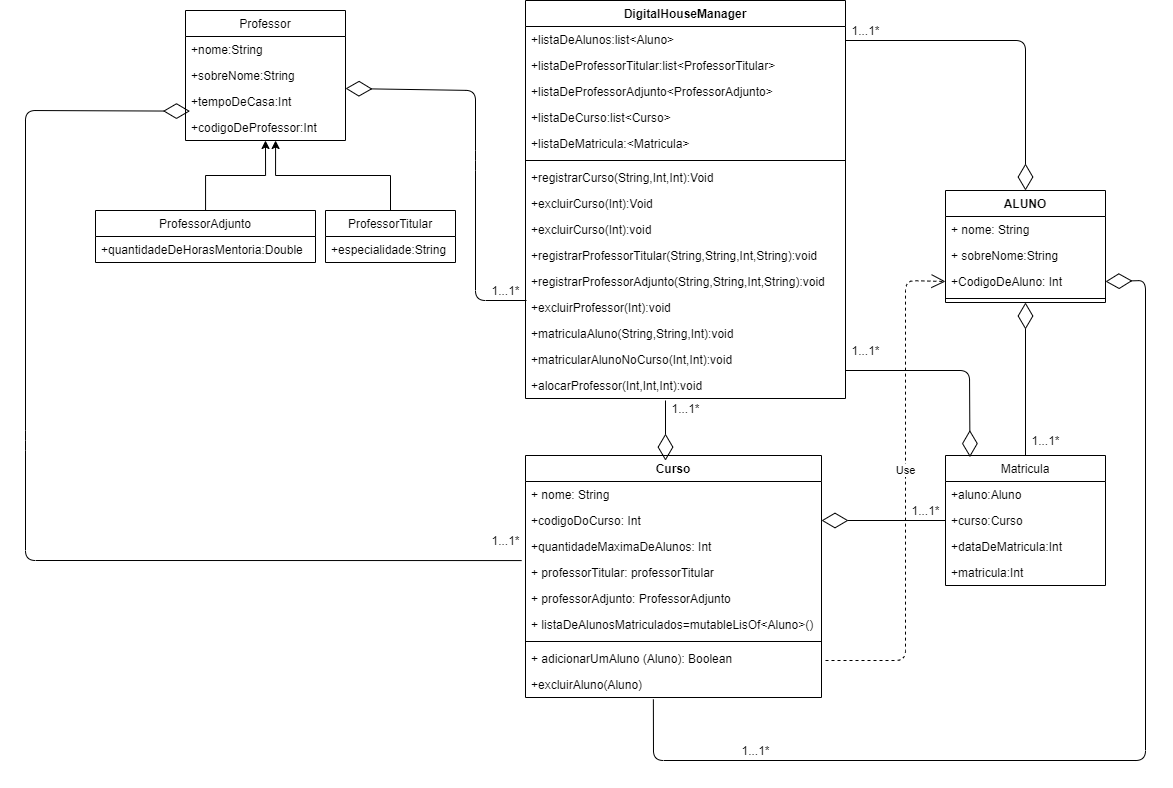

The diagram above was exported from draw.io. Its source (the exported page's mxGraphModel, read from the mxfile embedded in the PNG):
<mxGraphModel dx="1025" dy="567" grid="1" gridSize="10" guides="1" tooltips="1" connect="1" arrows="1" fold="1" page="1" pageScale="1" pageWidth="827" pageHeight="1169" math="0" shadow="0">
  <root>
    <mxCell id="0" />
    <mxCell id="1" parent="0" />
    <mxCell id="bvb_CW_wPmG9xmljxVwa-7" value="Curso" style="swimlane;fontStyle=1;align=center;verticalAlign=top;childLayout=stackLayout;horizontal=1;startSize=26;horizontalStack=0;resizeParent=1;resizeParentMax=0;resizeLast=0;collapsible=1;marginBottom=0;" vertex="1" parent="1">
      <mxGeometry x="980" y="455" width="296" height="242" as="geometry" />
    </mxCell>
    <mxCell id="bvb_CW_wPmG9xmljxVwa-8" value="+ nome: String" style="text;strokeColor=none;fillColor=none;align=left;verticalAlign=top;spacingLeft=4;spacingRight=4;overflow=hidden;rotatable=0;points=[[0,0.5],[1,0.5]];portConstraint=eastwest;" vertex="1" parent="bvb_CW_wPmG9xmljxVwa-7">
      <mxGeometry y="26" width="296" height="26" as="geometry" />
    </mxCell>
    <mxCell id="bvb_CW_wPmG9xmljxVwa-11" value="+codigoDoCurso: Int" style="text;strokeColor=none;fillColor=none;align=left;verticalAlign=top;spacingLeft=4;spacingRight=4;overflow=hidden;rotatable=0;points=[[0,0.5],[1,0.5]];portConstraint=eastwest;" vertex="1" parent="bvb_CW_wPmG9xmljxVwa-7">
      <mxGeometry y="52" width="296" height="26" as="geometry" />
    </mxCell>
    <mxCell id="bvb_CW_wPmG9xmljxVwa-12" value="+quantidadeMaximaDeAlunos: Int" style="text;strokeColor=none;fillColor=none;align=left;verticalAlign=top;spacingLeft=4;spacingRight=4;overflow=hidden;rotatable=0;points=[[0,0.5],[1,0.5]];portConstraint=eastwest;" vertex="1" parent="bvb_CW_wPmG9xmljxVwa-7">
      <mxGeometry y="78" width="296" height="26" as="geometry" />
    </mxCell>
    <mxCell id="bvb_CW_wPmG9xmljxVwa-13" value="+ professorTitular: professorTitular" style="text;strokeColor=none;fillColor=none;align=left;verticalAlign=top;spacingLeft=4;spacingRight=4;overflow=hidden;rotatable=0;points=[[0,0.5],[1,0.5]];portConstraint=eastwest;" vertex="1" parent="bvb_CW_wPmG9xmljxVwa-7">
      <mxGeometry y="104" width="296" height="26" as="geometry" />
    </mxCell>
    <mxCell id="bvb_CW_wPmG9xmljxVwa-14" value="+ professorAdjunto: ProfessorAdjunto" style="text;strokeColor=none;fillColor=none;align=left;verticalAlign=top;spacingLeft=4;spacingRight=4;overflow=hidden;rotatable=0;points=[[0,0.5],[1,0.5]];portConstraint=eastwest;" vertex="1" parent="bvb_CW_wPmG9xmljxVwa-7">
      <mxGeometry y="130" width="296" height="26" as="geometry" />
    </mxCell>
    <mxCell id="bvb_CW_wPmG9xmljxVwa-15" value="+ listaDeAlunosMatriculados=mutableLisOf&lt;Aluno&gt;()" style="text;strokeColor=none;fillColor=none;align=left;verticalAlign=top;spacingLeft=4;spacingRight=4;overflow=hidden;rotatable=0;points=[[0,0.5],[1,0.5]];portConstraint=eastwest;" vertex="1" parent="bvb_CW_wPmG9xmljxVwa-7">
      <mxGeometry y="156" width="296" height="26" as="geometry" />
    </mxCell>
    <mxCell id="bvb_CW_wPmG9xmljxVwa-9" value="" style="line;strokeWidth=1;fillColor=none;align=left;verticalAlign=middle;spacingTop=-1;spacingLeft=3;spacingRight=3;rotatable=0;labelPosition=right;points=[];portConstraint=eastwest;" vertex="1" parent="bvb_CW_wPmG9xmljxVwa-7">
      <mxGeometry y="182" width="296" height="8" as="geometry" />
    </mxCell>
    <mxCell id="bvb_CW_wPmG9xmljxVwa-16" value="+ adicionarUmAluno (Aluno): Boolean" style="text;strokeColor=none;fillColor=none;align=left;verticalAlign=top;spacingLeft=4;spacingRight=4;overflow=hidden;rotatable=0;points=[[0,0.5],[1,0.5]];portConstraint=eastwest;" vertex="1" parent="bvb_CW_wPmG9xmljxVwa-7">
      <mxGeometry y="190" width="296" height="26" as="geometry" />
    </mxCell>
    <mxCell id="bvb_CW_wPmG9xmljxVwa-17" value="+excluirAluno(Aluno)" style="text;strokeColor=none;fillColor=none;align=left;verticalAlign=top;spacingLeft=4;spacingRight=4;overflow=hidden;rotatable=0;points=[[0,0.5],[1,0.5]];portConstraint=eastwest;" vertex="1" parent="bvb_CW_wPmG9xmljxVwa-7">
      <mxGeometry y="216" width="296" height="26" as="geometry" />
    </mxCell>
    <mxCell id="bvb_CW_wPmG9xmljxVwa-23" value="Matricula" style="swimlane;fontStyle=0;childLayout=stackLayout;horizontal=1;startSize=26;fillColor=none;horizontalStack=0;resizeParent=1;resizeParentMax=0;resizeLast=0;collapsible=1;marginBottom=0;" vertex="1" parent="1">
      <mxGeometry x="1400" y="455" width="160" height="130" as="geometry" />
    </mxCell>
    <mxCell id="bvb_CW_wPmG9xmljxVwa-24" value="+aluno:Aluno" style="text;strokeColor=none;fillColor=none;align=left;verticalAlign=top;spacingLeft=4;spacingRight=4;overflow=hidden;rotatable=0;points=[[0,0.5],[1,0.5]];portConstraint=eastwest;" vertex="1" parent="bvb_CW_wPmG9xmljxVwa-23">
      <mxGeometry y="26" width="160" height="26" as="geometry" />
    </mxCell>
    <mxCell id="bvb_CW_wPmG9xmljxVwa-25" value="+curso:Curso" style="text;strokeColor=none;fillColor=none;align=left;verticalAlign=top;spacingLeft=4;spacingRight=4;overflow=hidden;rotatable=0;points=[[0,0.5],[1,0.5]];portConstraint=eastwest;" vertex="1" parent="bvb_CW_wPmG9xmljxVwa-23">
      <mxGeometry y="52" width="160" height="26" as="geometry" />
    </mxCell>
    <mxCell id="bvb_CW_wPmG9xmljxVwa-26" value="+dataDeMatricula:Int" style="text;strokeColor=none;fillColor=none;align=left;verticalAlign=top;spacingLeft=4;spacingRight=4;overflow=hidden;rotatable=0;points=[[0,0.5],[1,0.5]];portConstraint=eastwest;" vertex="1" parent="bvb_CW_wPmG9xmljxVwa-23">
      <mxGeometry y="78" width="160" height="26" as="geometry" />
    </mxCell>
    <mxCell id="bvb_CW_wPmG9xmljxVwa-50" value="+matricula:Int" style="text;strokeColor=none;fillColor=none;align=left;verticalAlign=top;spacingLeft=4;spacingRight=4;overflow=hidden;rotatable=0;points=[[0,0.5],[1,0.5]];portConstraint=eastwest;" vertex="1" parent="bvb_CW_wPmG9xmljxVwa-23">
      <mxGeometry y="104" width="160" height="26" as="geometry" />
    </mxCell>
    <mxCell id="bvb_CW_wPmG9xmljxVwa-27" value="Professor" style="swimlane;fontStyle=0;childLayout=stackLayout;horizontal=1;startSize=26;fillColor=none;horizontalStack=0;resizeParent=1;resizeParentMax=0;resizeLast=0;collapsible=1;marginBottom=0;" vertex="1" parent="1">
      <mxGeometry x="640" y="10" width="160" height="130" as="geometry" />
    </mxCell>
    <mxCell id="bvb_CW_wPmG9xmljxVwa-28" value="+nome:String" style="text;strokeColor=none;fillColor=none;align=left;verticalAlign=top;spacingLeft=4;spacingRight=4;overflow=hidden;rotatable=0;points=[[0,0.5],[1,0.5]];portConstraint=eastwest;" vertex="1" parent="bvb_CW_wPmG9xmljxVwa-27">
      <mxGeometry y="26" width="160" height="26" as="geometry" />
    </mxCell>
    <mxCell id="bvb_CW_wPmG9xmljxVwa-30" value="+sobreNome:String" style="text;strokeColor=none;fillColor=none;align=left;verticalAlign=top;spacingLeft=4;spacingRight=4;overflow=hidden;rotatable=0;points=[[0,0.5],[1,0.5]];portConstraint=eastwest;" vertex="1" parent="bvb_CW_wPmG9xmljxVwa-27">
      <mxGeometry y="52" width="160" height="26" as="geometry" />
    </mxCell>
    <mxCell id="bvb_CW_wPmG9xmljxVwa-29" value="+tempoDeCasa:Int" style="text;strokeColor=none;fillColor=none;align=left;verticalAlign=top;spacingLeft=4;spacingRight=4;overflow=hidden;rotatable=0;points=[[0,0.5],[1,0.5]];portConstraint=eastwest;" vertex="1" parent="bvb_CW_wPmG9xmljxVwa-27">
      <mxGeometry y="78" width="160" height="26" as="geometry" />
    </mxCell>
    <mxCell id="bvb_CW_wPmG9xmljxVwa-51" value="+codigoDeProfessor:Int" style="text;strokeColor=none;fillColor=none;align=left;verticalAlign=top;spacingLeft=4;spacingRight=4;overflow=hidden;rotatable=0;points=[[0,0.5],[1,0.5]];portConstraint=eastwest;" vertex="1" parent="bvb_CW_wPmG9xmljxVwa-27">
      <mxGeometry y="104" width="160" height="26" as="geometry" />
    </mxCell>
    <mxCell id="bvb_CW_wPmG9xmljxVwa-84" style="edgeStyle=orthogonalEdgeStyle;rounded=0;orthogonalLoop=1;jettySize=auto;html=1;entryX=0.5;entryY=1;entryDx=0;entryDy=0;entryPerimeter=0;" edge="1" parent="1" source="bvb_CW_wPmG9xmljxVwa-35" target="bvb_CW_wPmG9xmljxVwa-51">
      <mxGeometry relative="1" as="geometry" />
    </mxCell>
    <mxCell id="bvb_CW_wPmG9xmljxVwa-35" value="ProfessorAdjunto" style="swimlane;fontStyle=0;childLayout=stackLayout;horizontal=1;startSize=26;fillColor=none;horizontalStack=0;resizeParent=1;resizeParentMax=0;resizeLast=0;collapsible=1;marginBottom=0;" vertex="1" parent="1">
      <mxGeometry x="550" y="210" width="220" height="52" as="geometry" />
    </mxCell>
    <mxCell id="bvb_CW_wPmG9xmljxVwa-36" value="+quantidadeDeHorasMentoria:Double" style="text;strokeColor=none;fillColor=none;align=left;verticalAlign=top;spacingLeft=4;spacingRight=4;overflow=hidden;rotatable=0;points=[[0,0.5],[1,0.5]];portConstraint=eastwest;" vertex="1" parent="bvb_CW_wPmG9xmljxVwa-35">
      <mxGeometry y="26" width="220" height="26" as="geometry" />
    </mxCell>
    <mxCell id="bvb_CW_wPmG9xmljxVwa-60" value="DigitalHouseManager" style="swimlane;fontStyle=1;align=center;verticalAlign=top;childLayout=stackLayout;horizontal=1;startSize=26;horizontalStack=0;resizeParent=1;resizeParentMax=0;resizeLast=0;collapsible=1;marginBottom=0;" vertex="1" parent="1">
      <mxGeometry x="980" width="320" height="398" as="geometry" />
    </mxCell>
    <mxCell id="bvb_CW_wPmG9xmljxVwa-20" value="+listaDeAlunos:list&lt;Aluno&gt;" style="text;strokeColor=none;fillColor=none;align=left;verticalAlign=top;spacingLeft=4;spacingRight=4;overflow=hidden;rotatable=0;points=[[0,0.5],[1,0.5]];portConstraint=eastwest;" vertex="1" parent="bvb_CW_wPmG9xmljxVwa-60">
      <mxGeometry y="26" width="320" height="26" as="geometry" />
    </mxCell>
    <mxCell id="bvb_CW_wPmG9xmljxVwa-21" value="+listaDeProfessorTitular:list&lt;ProfessorTitular&gt;" style="text;strokeColor=none;fillColor=none;align=left;verticalAlign=top;spacingLeft=4;spacingRight=4;overflow=hidden;rotatable=0;points=[[0,0.5],[1,0.5]];portConstraint=eastwest;" vertex="1" parent="bvb_CW_wPmG9xmljxVwa-60">
      <mxGeometry y="52" width="320" height="26" as="geometry" />
    </mxCell>
    <mxCell id="bvb_CW_wPmG9xmljxVwa-53" value="+listaDeProfessorAdjunto&lt;ProfessorAdjunto&gt;" style="text;strokeColor=none;fillColor=none;align=left;verticalAlign=top;spacingLeft=4;spacingRight=4;overflow=hidden;rotatable=0;points=[[0,0.5],[1,0.5]];portConstraint=eastwest;" vertex="1" parent="bvb_CW_wPmG9xmljxVwa-60">
      <mxGeometry y="78" width="320" height="26" as="geometry" />
    </mxCell>
    <mxCell id="bvb_CW_wPmG9xmljxVwa-54" value="+listaDeCurso:list&lt;Curso&gt;" style="text;strokeColor=none;fillColor=none;align=left;verticalAlign=top;spacingLeft=4;spacingRight=4;overflow=hidden;rotatable=0;points=[[0,0.5],[1,0.5]];portConstraint=eastwest;" vertex="1" parent="bvb_CW_wPmG9xmljxVwa-60">
      <mxGeometry y="104" width="320" height="26" as="geometry" />
    </mxCell>
    <mxCell id="bvb_CW_wPmG9xmljxVwa-55" value="+listaDeMatricula:&lt;Matricula&gt;" style="text;strokeColor=none;fillColor=none;align=left;verticalAlign=top;spacingLeft=4;spacingRight=4;overflow=hidden;rotatable=0;points=[[0,0.5],[1,0.5]];portConstraint=eastwest;" vertex="1" parent="bvb_CW_wPmG9xmljxVwa-60">
      <mxGeometry y="130" width="320" height="26" as="geometry" />
    </mxCell>
    <mxCell id="bvb_CW_wPmG9xmljxVwa-62" value="" style="line;strokeWidth=1;fillColor=none;align=left;verticalAlign=middle;spacingTop=-1;spacingLeft=3;spacingRight=3;rotatable=0;labelPosition=right;points=[];portConstraint=eastwest;" vertex="1" parent="bvb_CW_wPmG9xmljxVwa-60">
      <mxGeometry y="156" width="320" height="8" as="geometry" />
    </mxCell>
    <mxCell id="bvb_CW_wPmG9xmljxVwa-63" value="+registrarCurso(String,Int,Int):Void" style="text;strokeColor=none;fillColor=none;align=left;verticalAlign=top;spacingLeft=4;spacingRight=4;overflow=hidden;rotatable=0;points=[[0,0.5],[1,0.5]];portConstraint=eastwest;" vertex="1" parent="bvb_CW_wPmG9xmljxVwa-60">
      <mxGeometry y="164" width="320" height="26" as="geometry" />
    </mxCell>
    <mxCell id="bvb_CW_wPmG9xmljxVwa-64" value="+excluirCurso(Int):Void" style="text;strokeColor=none;fillColor=none;align=left;verticalAlign=top;spacingLeft=4;spacingRight=4;overflow=hidden;rotatable=0;points=[[0,0.5],[1,0.5]];portConstraint=eastwest;" vertex="1" parent="bvb_CW_wPmG9xmljxVwa-60">
      <mxGeometry y="190" width="320" height="26" as="geometry" />
    </mxCell>
    <mxCell id="bvb_CW_wPmG9xmljxVwa-65" value="+excluirCurso(Int):void" style="text;strokeColor=none;fillColor=none;align=left;verticalAlign=top;spacingLeft=4;spacingRight=4;overflow=hidden;rotatable=0;points=[[0,0.5],[1,0.5]];portConstraint=eastwest;" vertex="1" parent="bvb_CW_wPmG9xmljxVwa-60">
      <mxGeometry y="216" width="320" height="26" as="geometry" />
    </mxCell>
    <mxCell id="bvb_CW_wPmG9xmljxVwa-66" value="+registrarProfessorTitular(String,String,Int,String):void" style="text;strokeColor=none;fillColor=none;align=left;verticalAlign=top;spacingLeft=4;spacingRight=4;overflow=hidden;rotatable=0;points=[[0,0.5],[1,0.5]];portConstraint=eastwest;" vertex="1" parent="bvb_CW_wPmG9xmljxVwa-60">
      <mxGeometry y="242" width="320" height="26" as="geometry" />
    </mxCell>
    <mxCell id="bvb_CW_wPmG9xmljxVwa-67" value="+registrarProfessorAdjunto(String,String,Int,String):void" style="text;strokeColor=none;fillColor=none;align=left;verticalAlign=top;spacingLeft=4;spacingRight=4;overflow=hidden;rotatable=0;points=[[0,0.5],[1,0.5]];portConstraint=eastwest;" vertex="1" parent="bvb_CW_wPmG9xmljxVwa-60">
      <mxGeometry y="268" width="320" height="26" as="geometry" />
    </mxCell>
    <mxCell id="bvb_CW_wPmG9xmljxVwa-68" value="+excluirProfessor(Int):void" style="text;strokeColor=none;fillColor=none;align=left;verticalAlign=top;spacingLeft=4;spacingRight=4;overflow=hidden;rotatable=0;points=[[0,0.5],[1,0.5]];portConstraint=eastwest;" vertex="1" parent="bvb_CW_wPmG9xmljxVwa-60">
      <mxGeometry y="294" width="320" height="26" as="geometry" />
    </mxCell>
    <mxCell id="bvb_CW_wPmG9xmljxVwa-69" value="+matriculaAluno(String,String,Int):void" style="text;strokeColor=none;fillColor=none;align=left;verticalAlign=top;spacingLeft=4;spacingRight=4;overflow=hidden;rotatable=0;points=[[0,0.5],[1,0.5]];portConstraint=eastwest;" vertex="1" parent="bvb_CW_wPmG9xmljxVwa-60">
      <mxGeometry y="320" width="320" height="26" as="geometry" />
    </mxCell>
    <mxCell id="bvb_CW_wPmG9xmljxVwa-70" value="+matricularAlunoNoCurso(Int,Int):void" style="text;strokeColor=none;fillColor=none;align=left;verticalAlign=top;spacingLeft=4;spacingRight=4;overflow=hidden;rotatable=0;points=[[0,0.5],[1,0.5]];portConstraint=eastwest;" vertex="1" parent="bvb_CW_wPmG9xmljxVwa-60">
      <mxGeometry y="346" width="320" height="26" as="geometry" />
    </mxCell>
    <mxCell id="bvb_CW_wPmG9xmljxVwa-71" value="+alocarProfessor(Int,Int,Int):void" style="text;strokeColor=none;fillColor=none;align=left;verticalAlign=top;spacingLeft=4;spacingRight=4;overflow=hidden;rotatable=0;points=[[0,0.5],[1,0.5]];portConstraint=eastwest;" vertex="1" parent="bvb_CW_wPmG9xmljxVwa-60">
      <mxGeometry y="372" width="320" height="26" as="geometry" />
    </mxCell>
    <mxCell id="bvb_CW_wPmG9xmljxVwa-86" style="edgeStyle=orthogonalEdgeStyle;rounded=0;orthogonalLoop=1;jettySize=auto;html=1;entryX=0.563;entryY=1;entryDx=0;entryDy=0;entryPerimeter=0;" edge="1" parent="1" source="bvb_CW_wPmG9xmljxVwa-31" target="bvb_CW_wPmG9xmljxVwa-51">
      <mxGeometry relative="1" as="geometry" />
    </mxCell>
    <mxCell id="bvb_CW_wPmG9xmljxVwa-31" value="ProfessorTitular" style="swimlane;fontStyle=0;childLayout=stackLayout;horizontal=1;startSize=26;fillColor=none;horizontalStack=0;resizeParent=1;resizeParentMax=0;resizeLast=0;collapsible=1;marginBottom=0;" vertex="1" parent="1">
      <mxGeometry x="780" y="210" width="130" height="52" as="geometry" />
    </mxCell>
    <mxCell id="bvb_CW_wPmG9xmljxVwa-32" value="+especialidade:String" style="text;strokeColor=none;fillColor=none;align=left;verticalAlign=top;spacingLeft=4;spacingRight=4;overflow=hidden;rotatable=0;points=[[0,0.5],[1,0.5]];portConstraint=eastwest;" vertex="1" parent="bvb_CW_wPmG9xmljxVwa-31">
      <mxGeometry y="26" width="130" height="26" as="geometry" />
    </mxCell>
    <mxCell id="bvb_CW_wPmG9xmljxVwa-1" value="ALUNO" style="swimlane;fontStyle=1;align=center;verticalAlign=top;childLayout=stackLayout;horizontal=1;startSize=26;horizontalStack=0;resizeParent=1;resizeParentMax=0;resizeLast=0;collapsible=1;marginBottom=0;" vertex="1" parent="1">
      <mxGeometry x="1400" y="190" width="160" height="112" as="geometry" />
    </mxCell>
    <mxCell id="bvb_CW_wPmG9xmljxVwa-2" value="+ nome: String" style="text;strokeColor=none;fillColor=none;align=left;verticalAlign=top;spacingLeft=4;spacingRight=4;overflow=hidden;rotatable=0;points=[[0,0.5],[1,0.5]];portConstraint=eastwest;" vertex="1" parent="bvb_CW_wPmG9xmljxVwa-1">
      <mxGeometry y="26" width="160" height="26" as="geometry" />
    </mxCell>
    <mxCell id="bvb_CW_wPmG9xmljxVwa-5" value="+ sobreNome:String" style="text;strokeColor=none;fillColor=none;align=left;verticalAlign=top;spacingLeft=4;spacingRight=4;overflow=hidden;rotatable=0;points=[[0,0.5],[1,0.5]];portConstraint=eastwest;" vertex="1" parent="bvb_CW_wPmG9xmljxVwa-1">
      <mxGeometry y="52" width="160" height="26" as="geometry" />
    </mxCell>
    <mxCell id="bvb_CW_wPmG9xmljxVwa-6" value="+CodigoDeAluno: Int" style="text;strokeColor=none;fillColor=none;align=left;verticalAlign=top;spacingLeft=4;spacingRight=4;overflow=hidden;rotatable=0;points=[[0,0.5],[1,0.5]];portConstraint=eastwest;" vertex="1" parent="bvb_CW_wPmG9xmljxVwa-1">
      <mxGeometry y="78" width="160" height="26" as="geometry" />
    </mxCell>
    <mxCell id="bvb_CW_wPmG9xmljxVwa-3" value="" style="line;strokeWidth=1;fillColor=none;align=left;verticalAlign=middle;spacingTop=-1;spacingLeft=3;spacingRight=3;rotatable=0;labelPosition=right;points=[];portConstraint=eastwest;" vertex="1" parent="bvb_CW_wPmG9xmljxVwa-1">
      <mxGeometry y="104" width="160" height="8" as="geometry" />
    </mxCell>
    <mxCell id="bvb_CW_wPmG9xmljxVwa-74" value="" style="endArrow=diamondThin;endFill=0;endSize=24;html=1;entryX=0.5;entryY=1;entryDx=0;entryDy=0;exitX=0.5;exitY=0;exitDx=0;exitDy=0;" edge="1" parent="1" source="bvb_CW_wPmG9xmljxVwa-23" target="bvb_CW_wPmG9xmljxVwa-1">
      <mxGeometry width="160" relative="1" as="geometry">
        <mxPoint x="1380" y="390" as="sourcePoint" />
        <mxPoint x="1540" y="390" as="targetPoint" />
      </mxGeometry>
    </mxCell>
    <mxCell id="bvb_CW_wPmG9xmljxVwa-75" value="" style="endArrow=diamondThin;endFill=0;endSize=24;html=1;exitX=0;exitY=0.5;exitDx=0;exitDy=0;" edge="1" parent="1" source="bvb_CW_wPmG9xmljxVwa-25" target="bvb_CW_wPmG9xmljxVwa-11">
      <mxGeometry width="160" relative="1" as="geometry">
        <mxPoint x="1370" y="640" as="sourcePoint" />
        <mxPoint x="1530" y="640" as="targetPoint" />
      </mxGeometry>
    </mxCell>
    <mxCell id="bvb_CW_wPmG9xmljxVwa-76" value="" style="endArrow=diamondThin;endFill=0;endSize=24;html=1;entryX=0.473;entryY=0.021;entryDx=0;entryDy=0;entryPerimeter=0;" edge="1" parent="1" target="bvb_CW_wPmG9xmljxVwa-7">
      <mxGeometry width="160" relative="1" as="geometry">
        <mxPoint x="1120" y="400" as="sourcePoint" />
        <mxPoint x="1120" y="450" as="targetPoint" />
      </mxGeometry>
    </mxCell>
    <mxCell id="bvb_CW_wPmG9xmljxVwa-78" value="" style="endArrow=diamondThin;endFill=0;endSize=24;html=1;entryX=0.153;entryY=0.012;entryDx=0;entryDy=0;entryPerimeter=0;" edge="1" parent="1" target="bvb_CW_wPmG9xmljxVwa-23">
      <mxGeometry width="160" relative="1" as="geometry">
        <mxPoint x="1300" y="370" as="sourcePoint" />
        <mxPoint x="1380" y="440" as="targetPoint" />
        <Array as="points">
          <mxPoint x="1424" y="370" />
        </Array>
      </mxGeometry>
    </mxCell>
    <mxCell id="bvb_CW_wPmG9xmljxVwa-79" value="" style="endArrow=diamondThin;endFill=0;endSize=24;html=1;" edge="1" parent="1">
      <mxGeometry width="160" relative="1" as="geometry">
        <mxPoint x="981" y="300" as="sourcePoint" />
        <mxPoint x="800" y="88" as="targetPoint" />
        <Array as="points">
          <mxPoint x="930" y="300" />
          <mxPoint x="930" y="160" />
          <mxPoint x="930" y="90" />
        </Array>
      </mxGeometry>
    </mxCell>
    <mxCell id="bvb_CW_wPmG9xmljxVwa-87" value="" style="endArrow=diamondThin;endFill=0;endSize=24;html=1;entryX=0.5;entryY=0;entryDx=0;entryDy=0;" edge="1" parent="1" target="bvb_CW_wPmG9xmljxVwa-1">
      <mxGeometry width="160" relative="1" as="geometry">
        <mxPoint x="1300" y="40" as="sourcePoint" />
        <mxPoint x="1500" y="40" as="targetPoint" />
        <Array as="points">
          <mxPoint x="1480" y="40" />
        </Array>
      </mxGeometry>
    </mxCell>
    <mxCell id="bvb_CW_wPmG9xmljxVwa-89" value="" style="endArrow=diamondThin;endFill=0;endSize=24;html=1;exitX=0.432;exitY=1.072;exitDx=0;exitDy=0;exitPerimeter=0;entryX=1;entryY=0.5;entryDx=0;entryDy=0;" edge="1" parent="1" source="bvb_CW_wPmG9xmljxVwa-17" target="bvb_CW_wPmG9xmljxVwa-6">
      <mxGeometry width="160" relative="1" as="geometry">
        <mxPoint x="1100" y="750" as="sourcePoint" />
        <mxPoint x="1600" y="230" as="targetPoint" />
        <Array as="points">
          <mxPoint x="1108" y="760" />
          <mxPoint x="1600" y="760" />
          <mxPoint x="1600" y="280" />
        </Array>
      </mxGeometry>
    </mxCell>
    <mxCell id="bvb_CW_wPmG9xmljxVwa-92" value="Use" style="endArrow=open;endSize=12;dashed=1;html=1;entryX=0;entryY=0.5;entryDx=0;entryDy=0;" edge="1" parent="1" target="bvb_CW_wPmG9xmljxVwa-6">
      <mxGeometry x="0.08" width="160" relative="1" as="geometry">
        <mxPoint x="1280" y="660" as="sourcePoint" />
        <mxPoint x="1360" y="220" as="targetPoint" />
        <Array as="points">
          <mxPoint x="1360" y="660" />
          <mxPoint x="1360" y="280" />
        </Array>
        <mxPoint y="1" as="offset" />
      </mxGeometry>
    </mxCell>
    <mxCell id="bvb_CW_wPmG9xmljxVwa-94" value="" style="endArrow=diamondThin;endFill=0;endSize=24;html=1;exitX=-0.013;exitY=0.041;exitDx=0;exitDy=0;exitPerimeter=0;entryX=0.028;entryY=-0.129;entryDx=0;entryDy=0;entryPerimeter=0;" edge="1" parent="1" source="bvb_CW_wPmG9xmljxVwa-13" target="bvb_CW_wPmG9xmljxVwa-51">
      <mxGeometry width="160" relative="1" as="geometry">
        <mxPoint x="974.71" y="570" as="sourcePoint" />
        <mxPoint x="480" y="70" as="targetPoint" />
        <Array as="points">
          <mxPoint x="480" y="560" />
          <mxPoint x="480" y="440" />
          <mxPoint x="480" y="110" />
        </Array>
      </mxGeometry>
    </mxCell>
    <mxCell id="bvb_CW_wPmG9xmljxVwa-95" value="1...1*" style="text;html=1;align=center;verticalAlign=middle;resizable=0;points=[];autosize=1;" vertex="1" parent="1">
      <mxGeometry x="940" y="530" width="40" height="20" as="geometry" />
    </mxCell>
    <mxCell id="bvb_CW_wPmG9xmljxVwa-96" value="1...1*" style="text;html=1;align=center;verticalAlign=middle;resizable=0;points=[];autosize=1;" vertex="1" parent="1">
      <mxGeometry x="1190" y="740" width="40" height="20" as="geometry" />
    </mxCell>
    <mxCell id="bvb_CW_wPmG9xmljxVwa-97" value="1...1*" style="text;html=1;align=center;verticalAlign=middle;resizable=0;points=[];autosize=1;" vertex="1" parent="1">
      <mxGeometry x="940" y="280" width="40" height="20" as="geometry" />
    </mxCell>
    <mxCell id="bvb_CW_wPmG9xmljxVwa-98" value="1...1*" style="text;html=1;align=center;verticalAlign=middle;resizable=0;points=[];autosize=1;" vertex="1" parent="1">
      <mxGeometry x="1300" y="20" width="40" height="20" as="geometry" />
    </mxCell>
    <mxCell id="bvb_CW_wPmG9xmljxVwa-99" value="1...1*" style="text;html=1;align=center;verticalAlign=middle;resizable=0;points=[];autosize=1;" vertex="1" parent="1">
      <mxGeometry x="1360" y="500" width="40" height="20" as="geometry" />
    </mxCell>
    <mxCell id="bvb_CW_wPmG9xmljxVwa-100" value="1...1*" style="text;html=1;align=center;verticalAlign=middle;resizable=0;points=[];autosize=1;" vertex="1" parent="1">
      <mxGeometry x="1480" y="430" width="40" height="20" as="geometry" />
    </mxCell>
    <mxCell id="bvb_CW_wPmG9xmljxVwa-101" value="1...1*" style="text;html=1;align=center;verticalAlign=middle;resizable=0;points=[];autosize=1;" vertex="1" parent="1">
      <mxGeometry x="1300" y="340" width="40" height="20" as="geometry" />
    </mxCell>
    <mxCell id="bvb_CW_wPmG9xmljxVwa-102" value="1...1*" style="text;html=1;align=center;verticalAlign=middle;resizable=0;points=[];autosize=1;" vertex="1" parent="1">
      <mxGeometry x="1120" y="398" width="40" height="20" as="geometry" />
    </mxCell>
  </root>
</mxGraphModel>